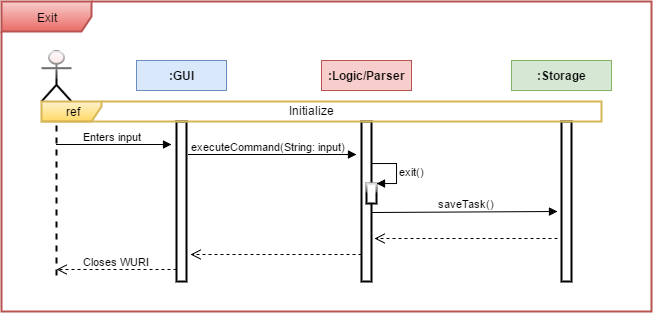

The diagram above was exported from draw.io. Its source (the exported page's mxGraphModel, read from the mxfile embedded in the PNG):
<mxGraphModel dx="1136" dy="577" grid="1" gridSize="10" guides="1" tooltips="1" connect="1" arrows="1" fold="1" page="1" pageScale="1" pageWidth="826" pageHeight="1169" background="#ffffff" math="0">
  <root>
    <mxCell id="0" />
    <mxCell id="1" parent="0" />
    <mxCell id="2" value="&lt;b&gt;:Storage&lt;/b&gt;" style="whiteSpace=wrap;html=1;plain-green;gradientColor=none;" vertex="1" parent="1">
      <mxGeometry x="610" y="2611" width="100" height="30" as="geometry" />
    </mxCell>
    <mxCell id="3" value="&lt;font color=&quot;#000000&quot;&gt;Exit&lt;/font&gt;" style="shape=umlFrame;whiteSpace=wrap;html=1;rounded=0;shadow=0;glass=1;strokeWidth=2;fontColor=#2FA853;width=90;height=30;plain-red" vertex="1" parent="1">
      <mxGeometry x="100" y="2552" width="650" height="310" as="geometry" />
    </mxCell>
    <mxCell id="4" value="&lt;b&gt;:Logic/Parser&lt;/b&gt;" style="whiteSpace=wrap;html=1;plain-red;gradientColor=none;" vertex="1" parent="1">
      <mxGeometry x="420" y="2611" width="90" height="30" as="geometry" />
    </mxCell>
    <mxCell id="5" value="&lt;b&gt;:GUI&lt;/b&gt;" style="whiteSpace=wrap;html=1;plain-blue;gradientColor=none;" vertex="1" parent="1">
      <mxGeometry x="235" y="2611" width="90" height="30" as="geometry" />
    </mxCell>
    <mxCell id="6" value="" style="shape=umlLifeline;participant=umlActor;perimeter=lifelinePerimeter;whiteSpace=wrap;html=1;container=1;collapsible=0;recursiveResize=0;verticalAlign=top;spacingTop=36;labelBackgroundColor=#ffffff;outlineConnect=0;rounded=0;shadow=0;glass=1;strokeWidth=2;fillColor=#F8CECC;gradientColor=none;fontColor=#2FA853;size=50;" vertex="1" parent="1">
      <mxGeometry x="140" y="2602" width="30" height="230" as="geometry" />
    </mxCell>
    <mxCell id="7" value="" style="html=1;points=[];perimeter=orthogonalPerimeter;rounded=0;shadow=0;glass=1;strokeWidth=2;fillColor=none;fontColor=#2FA853;strokeColor=#000000;" vertex="1" parent="1">
      <mxGeometry x="275" y="2672" width="10" height="160" as="geometry" />
    </mxCell>
    <mxCell id="8" value="" style="html=1;points=[];perimeter=orthogonalPerimeter;rounded=0;shadow=0;glass=1;strokeWidth=2;fillColor=none;fontColor=#2FA853;strokeColor=#000000;" vertex="1" parent="1">
      <mxGeometry x="460" y="2672" width="10" height="160" as="geometry" />
    </mxCell>
    <mxCell id="9" value="" style="html=1;points=[];perimeter=orthogonalPerimeter;rounded=0;shadow=0;glass=1;strokeWidth=2;fillColor=none;fontColor=#2FA853;strokeColor=#000000;" vertex="1" parent="1">
      <mxGeometry x="660" y="2672" width="10" height="160" as="geometry" />
    </mxCell>
    <mxCell id="10" value="Enters input" style="html=1;verticalAlign=bottom;endArrow=block;fontColor=#000000;" edge="1" parent="1">
      <mxGeometry x="155" y="2695" width="80" as="geometry">
        <mxPoint x="155" y="2695" as="sourcePoint" />
        <mxPoint x="270" y="2695" as="targetPoint" />
      </mxGeometry>
    </mxCell>
    <mxCell id="11" value="executeCommand(String: input)" style="html=1;verticalAlign=bottom;endArrow=block;fontColor=#000000;exitX=1.2;exitY=0.221;exitPerimeter=0;entryX=-0.5;entryY=0.219;entryPerimeter=0;" edge="1" parent="1">
      <mxGeometry x="287" y="2705" width="80" as="geometry">
        <mxPoint x="287" y="2705" as="sourcePoint" />
        <mxPoint x="455" y="2705" as="targetPoint" />
      </mxGeometry>
    </mxCell>
    <mxCell id="12" value="saveTask()" style="html=1;verticalAlign=bottom;endArrow=block;fontColor=#000000;entryX=-0.4;entryY=0.312;entryPerimeter=0;exitX=1.1;exitY=0.319;exitPerimeter=0;" edge="1" parent="1">
      <mxGeometry x="471" y="2762" width="80" as="geometry">
        <mxPoint x="471" y="2763" as="sourcePoint" />
        <mxPoint x="656.0000000000002" y="2762.0000000000005" as="targetPoint" />
      </mxGeometry>
    </mxCell>
    <mxCell id="13" value="" style="html=1;verticalAlign=bottom;endArrow=open;dashed=1;endSize=8;fontColor=#2FA853;" edge="1" parent="1">
      <mxGeometry x="473" y="2789" as="geometry">
        <mxPoint x="656.0000000000002" y="2789" as="sourcePoint" />
        <mxPoint x="472.9999999999998" y="2789" as="targetPoint" />
        <Array as="points" />
      </mxGeometry>
    </mxCell>
    <mxCell id="14" value="" style="html=1;verticalAlign=bottom;endArrow=open;dashed=1;endSize=8;fontColor=#000000;" edge="1" parent="1">
      <mxGeometry x="289" y="2805" as="geometry">
        <mxPoint x="460" y="2805" as="sourcePoint" />
        <mxPoint x="289" y="2805" as="targetPoint" />
        <mxPoint as="offset" />
      </mxGeometry>
    </mxCell>
    <mxCell id="15" value="Closes WURI" style="html=1;verticalAlign=bottom;endArrow=open;dashed=1;endSize=8;fontColor=#000000;" edge="1" parent="1">
      <mxGeometry x="155" y="2820" as="geometry">
        <mxPoint x="275" y="2820" as="sourcePoint" />
        <mxPoint x="155" y="2820" as="targetPoint" />
      </mxGeometry>
    </mxCell>
    <mxCell id="16" value="&lt;font color=&quot;#000000&quot;&gt;ref&lt;/font&gt;" style="shape=umlFrame;whiteSpace=wrap;html=1;rounded=0;shadow=0;glass=1;strokeWidth=2;fontColor=#2FA853;plain-yellow" vertex="1" parent="1">
      <mxGeometry x="140" y="2652" width="560" height="20" as="geometry" />
    </mxCell>
    <mxCell id="17" value="Initialize" style="text;html=1;resizable=0;points=[];autosize=1;align=left;verticalAlign=top;spacingTop=-4;fontColor=#000000;" vertex="1" parent="1">
      <mxGeometry x="386" y="2654" width="60" height="20" as="geometry" />
    </mxCell>
    <mxCell id="18" value="" style="html=1;points=[];perimeter=orthogonalPerimeter;rounded=0;shadow=0;glass=1;strokeWidth=2;fillColor=#ffffff;gradientColor=none;fontColor=#000000;" vertex="1" parent="1">
      <mxGeometry x="465" y="2734" width="10" height="20" as="geometry" />
    </mxCell>
    <mxCell id="19" value="exit()" style="edgeStyle=orthogonalEdgeStyle;html=1;align=left;spacingLeft=2;endArrow=block;rounded=0;entryX=1;entryY=0;fontColor=#000000;" edge="1" parent="1">
      <mxGeometry x="40" y="1052" as="geometry">
        <mxPoint x="470.2068965517242" y="2714.034482758621" as="sourcePoint" />
        <Array as="points">
          <mxPoint x="495" y="2714" />
        </Array>
        <mxPoint x="475.0344827586207" y="2734.034482758621" as="targetPoint" />
        <mxPoint x="23" y="-2" as="offset" />
      </mxGeometry>
    </mxCell>
  </root>
</mxGraphModel>